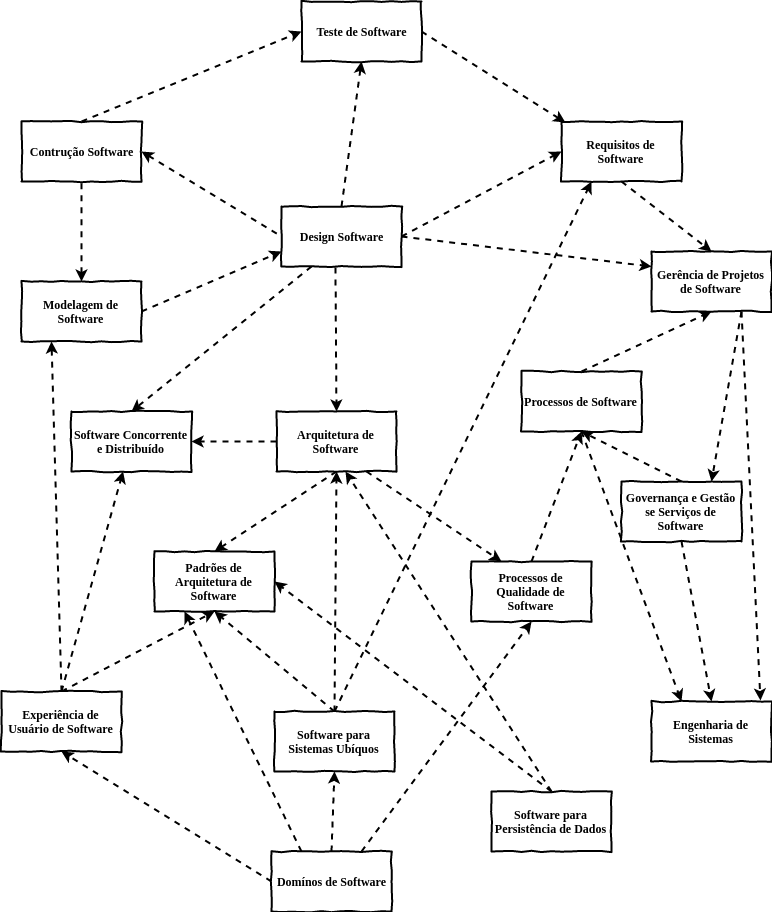

The diagram above was exported from draw.io. Its source (the exported page's mxGraphModel, read from the mxfile embedded in the PNG):
<mxGraphModel dx="1422" dy="1931" grid="1" gridSize="10" guides="1" tooltips="1" connect="1" arrows="1" fold="1" page="1" pageScale="1" pageWidth="827" pageHeight="1169" math="0" shadow="0">
  <root>
    <mxCell id="0" />
    <mxCell id="1" parent="0" />
    <mxCell id="cA7K0Q6-JomX-rczWHFY-15" style="edgeStyle=none;rounded=0;orthogonalLoop=1;jettySize=auto;html=1;exitX=1;exitY=0.5;exitDx=0;exitDy=0;entryX=0;entryY=0.25;entryDx=0;entryDy=0;dashed=1;startArrow=none;startFill=0;endArrow=classic;endFill=1;strokeWidth=2;" edge="1" parent="1" source="cA7K0Q6-JomX-rczWHFY-2" target="cA7K0Q6-JomX-rczWHFY-12">
      <mxGeometry relative="1" as="geometry" />
    </mxCell>
    <mxCell id="cA7K0Q6-JomX-rczWHFY-17" style="edgeStyle=none;rounded=0;orthogonalLoop=1;jettySize=auto;html=1;exitX=1;exitY=0.5;exitDx=0;exitDy=0;entryX=0;entryY=0.5;entryDx=0;entryDy=0;dashed=1;startArrow=none;startFill=0;endArrow=classic;endFill=1;strokeWidth=2;" edge="1" parent="1" source="cA7K0Q6-JomX-rczWHFY-2" target="cA7K0Q6-JomX-rczWHFY-16">
      <mxGeometry relative="1" as="geometry" />
    </mxCell>
    <mxCell id="cA7K0Q6-JomX-rczWHFY-19" style="edgeStyle=none;rounded=0;orthogonalLoop=1;jettySize=auto;html=1;exitX=0.45;exitY=1.017;exitDx=0;exitDy=0;entryX=0.5;entryY=0;entryDx=0;entryDy=0;dashed=1;startArrow=none;startFill=0;endArrow=classic;endFill=1;strokeWidth=2;exitPerimeter=0;" edge="1" parent="1" source="cA7K0Q6-JomX-rczWHFY-2" target="cA7K0Q6-JomX-rczWHFY-20">
      <mxGeometry relative="1" as="geometry" />
    </mxCell>
    <mxCell id="cA7K0Q6-JomX-rczWHFY-24" style="edgeStyle=none;rounded=0;orthogonalLoop=1;jettySize=auto;html=1;exitX=0.25;exitY=1;exitDx=0;exitDy=0;entryX=0.5;entryY=0;entryDx=0;entryDy=0;dashed=1;startArrow=none;startFill=0;endArrow=classic;endFill=1;strokeWidth=2;" edge="1" parent="1" source="cA7K0Q6-JomX-rczWHFY-2" target="cA7K0Q6-JomX-rczWHFY-22">
      <mxGeometry relative="1" as="geometry" />
    </mxCell>
    <mxCell id="cA7K0Q6-JomX-rczWHFY-38" style="edgeStyle=none;rounded=0;orthogonalLoop=1;jettySize=auto;html=1;exitX=0.5;exitY=0;exitDx=0;exitDy=0;entryX=0.5;entryY=1;entryDx=0;entryDy=0;dashed=1;startArrow=none;startFill=0;endArrow=classic;endFill=1;strokeWidth=2;" edge="1" parent="1" source="cA7K0Q6-JomX-rczWHFY-2" target="cA7K0Q6-JomX-rczWHFY-35">
      <mxGeometry relative="1" as="geometry" />
    </mxCell>
    <mxCell id="cA7K0Q6-JomX-rczWHFY-2" value="Design Software" style="html=1;whiteSpace=wrap;comic=1;strokeWidth=2;fontFamily=Comic Sans MS;fontStyle=1;" vertex="1" parent="1">
      <mxGeometry x="300" y="165" width="120" height="60" as="geometry" />
    </mxCell>
    <mxCell id="cA7K0Q6-JomX-rczWHFY-5" style="rounded=0;orthogonalLoop=1;jettySize=auto;html=1;exitX=1;exitY=0.5;exitDx=0;exitDy=0;entryX=0;entryY=0.5;entryDx=0;entryDy=0;dashed=1;strokeWidth=2;startArrow=classic;startFill=1;endArrow=none;endFill=0;" edge="1" parent="1" source="cA7K0Q6-JomX-rczWHFY-4" target="cA7K0Q6-JomX-rczWHFY-2">
      <mxGeometry relative="1" as="geometry" />
    </mxCell>
    <mxCell id="cA7K0Q6-JomX-rczWHFY-36" style="edgeStyle=none;rounded=0;orthogonalLoop=1;jettySize=auto;html=1;exitX=0.5;exitY=0;exitDx=0;exitDy=0;entryX=0;entryY=0.5;entryDx=0;entryDy=0;dashed=1;startArrow=none;startFill=0;endArrow=classic;endFill=1;strokeWidth=2;" edge="1" parent="1" source="cA7K0Q6-JomX-rczWHFY-4" target="cA7K0Q6-JomX-rczWHFY-35">
      <mxGeometry relative="1" as="geometry" />
    </mxCell>
    <mxCell id="cA7K0Q6-JomX-rczWHFY-4" value="Contrução Software" style="html=1;whiteSpace=wrap;comic=1;strokeWidth=2;fontFamily=Comic Sans MS;fontStyle=1;" vertex="1" parent="1">
      <mxGeometry x="40" y="80" width="120" height="60" as="geometry" />
    </mxCell>
    <mxCell id="cA7K0Q6-JomX-rczWHFY-8" style="rounded=0;orthogonalLoop=1;jettySize=auto;html=1;exitX=0.5;exitY=0;exitDx=0;exitDy=0;entryX=0.5;entryY=1;entryDx=0;entryDy=0;dashed=1;startArrow=classic;startFill=1;endArrow=none;endFill=0;strokeWidth=2;" edge="1" parent="1" source="cA7K0Q6-JomX-rczWHFY-6" target="cA7K0Q6-JomX-rczWHFY-4">
      <mxGeometry relative="1" as="geometry" />
    </mxCell>
    <mxCell id="cA7K0Q6-JomX-rczWHFY-29" style="edgeStyle=none;rounded=0;orthogonalLoop=1;jettySize=auto;html=1;exitX=0.5;exitY=1;exitDx=0;exitDy=0;entryX=0.5;entryY=0;entryDx=0;entryDy=0;dashed=1;startArrow=none;startFill=0;endArrow=classic;endFill=1;strokeWidth=2;" edge="1" parent="1" source="cA7K0Q6-JomX-rczWHFY-16" target="cA7K0Q6-JomX-rczWHFY-12">
      <mxGeometry relative="1" as="geometry" />
    </mxCell>
    <mxCell id="cA7K0Q6-JomX-rczWHFY-30" style="edgeStyle=none;rounded=0;orthogonalLoop=1;jettySize=auto;html=1;exitX=1;exitY=0.5;exitDx=0;exitDy=0;entryX=0;entryY=0.75;entryDx=0;entryDy=0;dashed=1;startArrow=none;startFill=0;endArrow=classic;endFill=1;strokeWidth=2;" edge="1" parent="1" source="cA7K0Q6-JomX-rczWHFY-6" target="cA7K0Q6-JomX-rczWHFY-2">
      <mxGeometry relative="1" as="geometry" />
    </mxCell>
    <mxCell id="cA7K0Q6-JomX-rczWHFY-6" value="Modelagem de Software" style="html=1;whiteSpace=wrap;comic=1;strokeWidth=2;fontFamily=Comic Sans MS;fontStyle=1;" vertex="1" parent="1">
      <mxGeometry x="40" y="240" width="120" height="60" as="geometry" />
    </mxCell>
    <mxCell id="cA7K0Q6-JomX-rczWHFY-14" style="edgeStyle=none;rounded=0;orthogonalLoop=1;jettySize=auto;html=1;entryX=0.5;entryY=1;entryDx=0;entryDy=0;dashed=1;startArrow=none;startFill=0;endArrow=classic;endFill=1;strokeWidth=2;exitX=0.5;exitY=0;exitDx=0;exitDy=0;" edge="1" parent="1" source="cA7K0Q6-JomX-rczWHFY-9" target="cA7K0Q6-JomX-rczWHFY-12">
      <mxGeometry relative="1" as="geometry" />
    </mxCell>
    <mxCell id="cA7K0Q6-JomX-rczWHFY-9" value="Processos de Software" style="html=1;whiteSpace=wrap;comic=1;strokeWidth=2;fontFamily=Comic Sans MS;fontStyle=1;" vertex="1" parent="1">
      <mxGeometry x="540" y="330" width="120" height="60" as="geometry" />
    </mxCell>
    <mxCell id="cA7K0Q6-JomX-rczWHFY-34" style="edgeStyle=none;rounded=0;orthogonalLoop=1;jettySize=auto;html=1;exitX=0.75;exitY=1;exitDx=0;exitDy=0;entryX=0.75;entryY=0;entryDx=0;entryDy=0;dashed=1;startArrow=none;startFill=0;endArrow=classic;endFill=1;strokeWidth=2;" edge="1" parent="1" source="cA7K0Q6-JomX-rczWHFY-12" target="cA7K0Q6-JomX-rczWHFY-31">
      <mxGeometry relative="1" as="geometry" />
    </mxCell>
    <mxCell id="cA7K0Q6-JomX-rczWHFY-50" style="edgeStyle=none;rounded=0;orthogonalLoop=1;jettySize=auto;html=1;exitX=0.75;exitY=1;exitDx=0;exitDy=0;entryX=0.908;entryY=-0.017;entryDx=0;entryDy=0;entryPerimeter=0;dashed=1;startArrow=none;startFill=0;endArrow=classic;endFill=1;strokeWidth=2;" edge="1" parent="1" source="cA7K0Q6-JomX-rczWHFY-12" target="cA7K0Q6-JomX-rczWHFY-47">
      <mxGeometry relative="1" as="geometry" />
    </mxCell>
    <mxCell id="cA7K0Q6-JomX-rczWHFY-12" value="Gerência de Projetos de Software" style="html=1;whiteSpace=wrap;comic=1;strokeWidth=2;fontFamily=Comic Sans MS;fontStyle=1;" vertex="1" parent="1">
      <mxGeometry x="670" y="210" width="120" height="60" as="geometry" />
    </mxCell>
    <mxCell id="cA7K0Q6-JomX-rczWHFY-16" value="Requisitos de Software" style="html=1;whiteSpace=wrap;comic=1;strokeWidth=2;fontFamily=Comic Sans MS;fontStyle=1;" vertex="1" parent="1">
      <mxGeometry x="580" y="80" width="120" height="60" as="geometry" />
    </mxCell>
    <mxCell id="cA7K0Q6-JomX-rczWHFY-18" value="Padrões de Arquitetura de Software" style="html=1;whiteSpace=wrap;comic=1;strokeWidth=2;fontFamily=Comic Sans MS;fontStyle=1;" vertex="1" parent="1">
      <mxGeometry x="173" y="510" width="120" height="60" as="geometry" />
    </mxCell>
    <mxCell id="cA7K0Q6-JomX-rczWHFY-21" style="edgeStyle=none;rounded=0;orthogonalLoop=1;jettySize=auto;html=1;exitX=0.5;exitY=1;exitDx=0;exitDy=0;entryX=0.5;entryY=0;entryDx=0;entryDy=0;dashed=1;startArrow=none;startFill=0;endArrow=classic;endFill=1;strokeWidth=2;" edge="1" parent="1" source="cA7K0Q6-JomX-rczWHFY-20" target="cA7K0Q6-JomX-rczWHFY-18">
      <mxGeometry relative="1" as="geometry" />
    </mxCell>
    <mxCell id="cA7K0Q6-JomX-rczWHFY-25" style="edgeStyle=none;rounded=0;orthogonalLoop=1;jettySize=auto;html=1;exitX=0;exitY=0.5;exitDx=0;exitDy=0;dashed=1;startArrow=none;startFill=0;endArrow=classic;endFill=1;strokeWidth=2;" edge="1" parent="1" source="cA7K0Q6-JomX-rczWHFY-20" target="cA7K0Q6-JomX-rczWHFY-22">
      <mxGeometry relative="1" as="geometry" />
    </mxCell>
    <mxCell id="cA7K0Q6-JomX-rczWHFY-28" style="edgeStyle=none;rounded=0;orthogonalLoop=1;jettySize=auto;html=1;exitX=0.75;exitY=1;exitDx=0;exitDy=0;entryX=0.25;entryY=0;entryDx=0;entryDy=0;dashed=1;startArrow=none;startFill=0;endArrow=classic;endFill=1;strokeWidth=2;" edge="1" parent="1" source="cA7K0Q6-JomX-rczWHFY-20" target="cA7K0Q6-JomX-rczWHFY-26">
      <mxGeometry relative="1" as="geometry" />
    </mxCell>
    <mxCell id="cA7K0Q6-JomX-rczWHFY-20" value="Arquitetura de Software" style="html=1;whiteSpace=wrap;comic=1;strokeWidth=2;fontFamily=Comic Sans MS;fontStyle=1;" vertex="1" parent="1">
      <mxGeometry x="295" y="370" width="120" height="60" as="geometry" />
    </mxCell>
    <mxCell id="cA7K0Q6-JomX-rczWHFY-22" value="Software Concorrente e Distribuído" style="html=1;whiteSpace=wrap;comic=1;strokeWidth=2;fontFamily=Comic Sans MS;fontStyle=1;" vertex="1" parent="1">
      <mxGeometry x="90" y="370" width="120" height="60" as="geometry" />
    </mxCell>
    <mxCell id="cA7K0Q6-JomX-rczWHFY-27" style="edgeStyle=none;rounded=0;orthogonalLoop=1;jettySize=auto;html=1;exitX=0.5;exitY=0;exitDx=0;exitDy=0;entryX=0.5;entryY=1;entryDx=0;entryDy=0;dashed=1;startArrow=none;startFill=0;endArrow=classic;endFill=1;strokeWidth=2;" edge="1" parent="1" source="cA7K0Q6-JomX-rczWHFY-26" target="cA7K0Q6-JomX-rczWHFY-9">
      <mxGeometry relative="1" as="geometry" />
    </mxCell>
    <mxCell id="cA7K0Q6-JomX-rczWHFY-49" style="edgeStyle=none;rounded=0;orthogonalLoop=1;jettySize=auto;html=1;dashed=1;startArrow=none;startFill=0;endArrow=classic;endFill=1;strokeWidth=2;entryX=0.25;entryY=0;entryDx=0;entryDy=0;" edge="1" parent="1" target="cA7K0Q6-JomX-rczWHFY-47">
      <mxGeometry relative="1" as="geometry">
        <mxPoint x="610" y="660" as="targetPoint" />
        <mxPoint x="600" y="390" as="sourcePoint" />
      </mxGeometry>
    </mxCell>
    <mxCell id="cA7K0Q6-JomX-rczWHFY-26" value="Processos de Qualidade de Software" style="html=1;whiteSpace=wrap;comic=1;strokeWidth=2;fontFamily=Comic Sans MS;fontStyle=1;" vertex="1" parent="1">
      <mxGeometry x="490" y="520" width="120" height="60" as="geometry" />
    </mxCell>
    <mxCell id="cA7K0Q6-JomX-rczWHFY-32" style="edgeStyle=none;rounded=0;orthogonalLoop=1;jettySize=auto;html=1;exitX=0.5;exitY=0;exitDx=0;exitDy=0;entryX=0.5;entryY=1;entryDx=0;entryDy=0;dashed=1;startArrow=none;startFill=0;endArrow=classic;endFill=1;strokeWidth=2;" edge="1" parent="1" source="cA7K0Q6-JomX-rczWHFY-31" target="cA7K0Q6-JomX-rczWHFY-9">
      <mxGeometry relative="1" as="geometry" />
    </mxCell>
    <mxCell id="cA7K0Q6-JomX-rczWHFY-48" style="edgeStyle=none;rounded=0;orthogonalLoop=1;jettySize=auto;html=1;exitX=0.5;exitY=1;exitDx=0;exitDy=0;entryX=0.5;entryY=0;entryDx=0;entryDy=0;dashed=1;startArrow=none;startFill=0;endArrow=classic;endFill=1;strokeWidth=2;" edge="1" parent="1" source="cA7K0Q6-JomX-rczWHFY-31" target="cA7K0Q6-JomX-rczWHFY-47">
      <mxGeometry relative="1" as="geometry" />
    </mxCell>
    <mxCell id="cA7K0Q6-JomX-rczWHFY-31" value="Governança e Gestão se Serviços de Software" style="html=1;whiteSpace=wrap;comic=1;strokeWidth=2;fontFamily=Comic Sans MS;fontStyle=1;" vertex="1" parent="1">
      <mxGeometry x="640" y="440" width="120" height="60" as="geometry" />
    </mxCell>
    <mxCell id="cA7K0Q6-JomX-rczWHFY-62" style="edgeStyle=none;rounded=0;orthogonalLoop=1;jettySize=auto;html=1;exitX=1;exitY=0.5;exitDx=0;exitDy=0;entryX=0.033;entryY=0.017;entryDx=0;entryDy=0;entryPerimeter=0;dashed=1;startArrow=none;startFill=0;endArrow=classic;endFill=1;strokeWidth=2;" edge="1" parent="1" source="cA7K0Q6-JomX-rczWHFY-35" target="cA7K0Q6-JomX-rczWHFY-16">
      <mxGeometry relative="1" as="geometry" />
    </mxCell>
    <mxCell id="cA7K0Q6-JomX-rczWHFY-35" value="Teste de Software" style="html=1;whiteSpace=wrap;comic=1;strokeWidth=2;fontFamily=Comic Sans MS;fontStyle=1;" vertex="1" parent="1">
      <mxGeometry x="320" y="-40" width="120" height="60" as="geometry" />
    </mxCell>
    <mxCell id="cA7K0Q6-JomX-rczWHFY-40" style="edgeStyle=none;rounded=0;orthogonalLoop=1;jettySize=auto;html=1;exitX=0.5;exitY=0;exitDx=0;exitDy=0;entryX=0.5;entryY=1;entryDx=0;entryDy=0;dashed=1;startArrow=none;startFill=0;endArrow=classic;endFill=1;strokeWidth=2;" edge="1" parent="1" source="cA7K0Q6-JomX-rczWHFY-39" target="cA7K0Q6-JomX-rczWHFY-18">
      <mxGeometry relative="1" as="geometry" />
    </mxCell>
    <mxCell id="cA7K0Q6-JomX-rczWHFY-41" style="edgeStyle=none;rounded=0;orthogonalLoop=1;jettySize=auto;html=1;exitX=0.5;exitY=0;exitDx=0;exitDy=0;dashed=1;startArrow=none;startFill=0;endArrow=classic;endFill=1;strokeWidth=2;" edge="1" parent="1" source="cA7K0Q6-JomX-rczWHFY-39" target="cA7K0Q6-JomX-rczWHFY-22">
      <mxGeometry relative="1" as="geometry" />
    </mxCell>
    <mxCell id="cA7K0Q6-JomX-rczWHFY-42" style="edgeStyle=none;rounded=0;orthogonalLoop=1;jettySize=auto;html=1;exitX=0.5;exitY=0;exitDx=0;exitDy=0;entryX=0.25;entryY=1;entryDx=0;entryDy=0;dashed=1;startArrow=none;startFill=0;endArrow=classic;endFill=1;strokeWidth=2;" edge="1" parent="1" source="cA7K0Q6-JomX-rczWHFY-39" target="cA7K0Q6-JomX-rczWHFY-6">
      <mxGeometry relative="1" as="geometry" />
    </mxCell>
    <mxCell id="cA7K0Q6-JomX-rczWHFY-39" value="Experiência de Usuário de Software" style="html=1;whiteSpace=wrap;comic=1;strokeWidth=2;fontFamily=Comic Sans MS;fontStyle=1;" vertex="1" parent="1">
      <mxGeometry x="20" y="650" width="120" height="60" as="geometry" />
    </mxCell>
    <mxCell id="cA7K0Q6-JomX-rczWHFY-44" style="edgeStyle=none;rounded=0;orthogonalLoop=1;jettySize=auto;html=1;exitX=0.5;exitY=0;exitDx=0;exitDy=0;entryX=0.5;entryY=1;entryDx=0;entryDy=0;dashed=1;startArrow=none;startFill=0;endArrow=classic;endFill=1;strokeWidth=2;" edge="1" parent="1" source="cA7K0Q6-JomX-rczWHFY-43" target="cA7K0Q6-JomX-rczWHFY-18">
      <mxGeometry relative="1" as="geometry" />
    </mxCell>
    <mxCell id="cA7K0Q6-JomX-rczWHFY-45" style="edgeStyle=none;rounded=0;orthogonalLoop=1;jettySize=auto;html=1;exitX=0.5;exitY=0;exitDx=0;exitDy=0;entryX=0.5;entryY=1;entryDx=0;entryDy=0;dashed=1;startArrow=none;startFill=0;endArrow=classic;endFill=1;strokeWidth=2;" edge="1" parent="1" source="cA7K0Q6-JomX-rczWHFY-43" target="cA7K0Q6-JomX-rczWHFY-20">
      <mxGeometry relative="1" as="geometry" />
    </mxCell>
    <mxCell id="cA7K0Q6-JomX-rczWHFY-46" style="edgeStyle=none;rounded=0;orthogonalLoop=1;jettySize=auto;html=1;exitX=0.5;exitY=0;exitDx=0;exitDy=0;entryX=0.25;entryY=1;entryDx=0;entryDy=0;dashed=1;startArrow=none;startFill=0;endArrow=classic;endFill=1;strokeWidth=2;" edge="1" parent="1" source="cA7K0Q6-JomX-rczWHFY-43" target="cA7K0Q6-JomX-rczWHFY-16">
      <mxGeometry relative="1" as="geometry" />
    </mxCell>
    <mxCell id="cA7K0Q6-JomX-rczWHFY-43" value="Software para Sistemas Ubíquos" style="html=1;whiteSpace=wrap;comic=1;strokeWidth=2;fontFamily=Comic Sans MS;fontStyle=1;" vertex="1" parent="1">
      <mxGeometry x="293" y="670" width="120" height="60" as="geometry" />
    </mxCell>
    <mxCell id="cA7K0Q6-JomX-rczWHFY-47" value="Engenharia de Sistemas" style="html=1;whiteSpace=wrap;comic=1;strokeWidth=2;fontFamily=Comic Sans MS;fontStyle=1;" vertex="1" parent="1">
      <mxGeometry x="670" y="660" width="120" height="60" as="geometry" />
    </mxCell>
    <mxCell id="cA7K0Q6-JomX-rczWHFY-54" style="edgeStyle=none;rounded=0;orthogonalLoop=1;jettySize=auto;html=1;exitX=0.25;exitY=0;exitDx=0;exitDy=0;entryX=0.25;entryY=1;entryDx=0;entryDy=0;dashed=1;startArrow=none;startFill=0;endArrow=classic;endFill=1;strokeWidth=2;" edge="1" parent="1" source="cA7K0Q6-JomX-rczWHFY-51" target="cA7K0Q6-JomX-rczWHFY-18">
      <mxGeometry relative="1" as="geometry" />
    </mxCell>
    <mxCell id="cA7K0Q6-JomX-rczWHFY-55" style="edgeStyle=none;rounded=0;orthogonalLoop=1;jettySize=auto;html=1;exitX=0;exitY=0.5;exitDx=0;exitDy=0;entryX=0.5;entryY=1;entryDx=0;entryDy=0;dashed=1;startArrow=none;startFill=0;endArrow=classic;endFill=1;strokeWidth=2;" edge="1" parent="1" source="cA7K0Q6-JomX-rczWHFY-51" target="cA7K0Q6-JomX-rczWHFY-39">
      <mxGeometry relative="1" as="geometry" />
    </mxCell>
    <mxCell id="cA7K0Q6-JomX-rczWHFY-56" style="edgeStyle=none;rounded=0;orthogonalLoop=1;jettySize=auto;html=1;exitX=0.5;exitY=0;exitDx=0;exitDy=0;entryX=0.5;entryY=1;entryDx=0;entryDy=0;dashed=1;startArrow=none;startFill=0;endArrow=classic;endFill=1;strokeWidth=2;" edge="1" parent="1" source="cA7K0Q6-JomX-rczWHFY-51" target="cA7K0Q6-JomX-rczWHFY-43">
      <mxGeometry relative="1" as="geometry" />
    </mxCell>
    <mxCell id="cA7K0Q6-JomX-rczWHFY-57" style="edgeStyle=none;rounded=0;orthogonalLoop=1;jettySize=auto;html=1;exitX=0.75;exitY=0;exitDx=0;exitDy=0;entryX=0.5;entryY=1;entryDx=0;entryDy=0;dashed=1;startArrow=none;startFill=0;endArrow=classic;endFill=1;strokeWidth=2;" edge="1" parent="1" source="cA7K0Q6-JomX-rczWHFY-51" target="cA7K0Q6-JomX-rczWHFY-26">
      <mxGeometry relative="1" as="geometry" />
    </mxCell>
    <mxCell id="cA7K0Q6-JomX-rczWHFY-51" value="Domínos de Software" style="html=1;whiteSpace=wrap;comic=1;strokeWidth=2;fontFamily=Comic Sans MS;fontStyle=1;" vertex="1" parent="1">
      <mxGeometry x="290" y="810" width="120" height="60" as="geometry" />
    </mxCell>
    <mxCell id="cA7K0Q6-JomX-rczWHFY-60" style="edgeStyle=none;rounded=0;orthogonalLoop=1;jettySize=auto;html=1;exitX=0.5;exitY=0;exitDx=0;exitDy=0;entryX=1;entryY=0.5;entryDx=0;entryDy=0;dashed=1;startArrow=none;startFill=0;endArrow=classic;endFill=1;strokeWidth=2;" edge="1" parent="1" source="cA7K0Q6-JomX-rczWHFY-58" target="cA7K0Q6-JomX-rczWHFY-18">
      <mxGeometry relative="1" as="geometry" />
    </mxCell>
    <mxCell id="cA7K0Q6-JomX-rczWHFY-61" style="edgeStyle=none;rounded=0;orthogonalLoop=1;jettySize=auto;html=1;exitX=0.5;exitY=0;exitDx=0;exitDy=0;entryX=0.575;entryY=1;entryDx=0;entryDy=0;entryPerimeter=0;dashed=1;startArrow=none;startFill=0;endArrow=classic;endFill=1;strokeWidth=2;" edge="1" parent="1" source="cA7K0Q6-JomX-rczWHFY-58" target="cA7K0Q6-JomX-rczWHFY-20">
      <mxGeometry relative="1" as="geometry" />
    </mxCell>
    <mxCell id="cA7K0Q6-JomX-rczWHFY-58" value="Software para Persistência de Dados" style="html=1;whiteSpace=wrap;comic=1;strokeWidth=2;fontFamily=Comic Sans MS;fontStyle=1;" vertex="1" parent="1">
      <mxGeometry x="510" y="750" width="120" height="60" as="geometry" />
    </mxCell>
  </root>
</mxGraphModel>